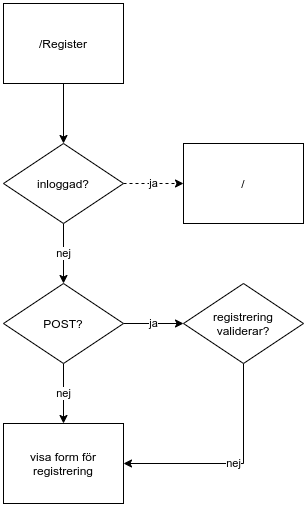

The diagram above was exported from draw.io. Its source (the exported page's mxGraphModel, read from the mxfile embedded in the PNG):
<mxGraphModel dx="1422" dy="806" grid="1" gridSize="10" guides="1" tooltips="1" connect="1" arrows="1" fold="1" page="1" pageScale="1" pageWidth="2000" pageHeight="2000" math="0" shadow="0">
  <root>
    <mxCell id="0" />
    <mxCell id="1" parent="0" />
    <mxCell id="iTUbh-rjfxPL0HeznWDi-1" value="/" style="rounded=0;whiteSpace=wrap;html=1;" parent="1" vertex="1">
      <mxGeometry x="220" y="140" width="120" height="80" as="geometry" />
    </mxCell>
    <mxCell id="iTUbh-rjfxPL0HeznWDi-2" value="" style="edgeStyle=orthogonalEdgeStyle;rounded=0;orthogonalLoop=1;jettySize=auto;html=1;" parent="1" source="iTUbh-rjfxPL0HeznWDi-3" target="iTUbh-rjfxPL0HeznWDi-6" edge="1">
      <mxGeometry relative="1" as="geometry" />
    </mxCell>
    <mxCell id="iTUbh-rjfxPL0HeznWDi-3" value="/Register" style="rounded=0;whiteSpace=wrap;html=1;" parent="1" vertex="1">
      <mxGeometry x="40" width="120" height="80" as="geometry" />
    </mxCell>
    <mxCell id="iTUbh-rjfxPL0HeznWDi-4" value="ja" style="edgeStyle=orthogonalEdgeStyle;rounded=0;orthogonalLoop=1;jettySize=auto;html=1;dashed=1;" parent="1" source="iTUbh-rjfxPL0HeznWDi-6" target="iTUbh-rjfxPL0HeznWDi-1" edge="1">
      <mxGeometry relative="1" as="geometry" />
    </mxCell>
    <mxCell id="iTUbh-rjfxPL0HeznWDi-5" value="nej" style="edgeStyle=orthogonalEdgeStyle;rounded=0;orthogonalLoop=1;jettySize=auto;html=1;" parent="1" source="iTUbh-rjfxPL0HeznWDi-6" target="iTUbh-rjfxPL0HeznWDi-9" edge="1">
      <mxGeometry relative="1" as="geometry" />
    </mxCell>
    <mxCell id="iTUbh-rjfxPL0HeznWDi-6" value="inloggad?" style="rhombus;whiteSpace=wrap;html=1;rounded=0;" parent="1" vertex="1">
      <mxGeometry x="40" y="140" width="120" height="80" as="geometry" />
    </mxCell>
    <mxCell id="iTUbh-rjfxPL0HeznWDi-7" value="nej" style="edgeStyle=orthogonalEdgeStyle;rounded=0;orthogonalLoop=1;jettySize=auto;html=1;" parent="1" source="iTUbh-rjfxPL0HeznWDi-9" target="iTUbh-rjfxPL0HeznWDi-10" edge="1">
      <mxGeometry relative="1" as="geometry" />
    </mxCell>
    <mxCell id="iTUbh-rjfxPL0HeznWDi-8" value="ja" style="edgeStyle=orthogonalEdgeStyle;rounded=0;orthogonalLoop=1;jettySize=auto;html=1;" parent="1" source="iTUbh-rjfxPL0HeznWDi-9" target="iTUbh-rjfxPL0HeznWDi-12" edge="1">
      <mxGeometry relative="1" as="geometry" />
    </mxCell>
    <mxCell id="iTUbh-rjfxPL0HeznWDi-9" value="POST?" style="rhombus;whiteSpace=wrap;html=1;rounded=0;" parent="1" vertex="1">
      <mxGeometry x="40" y="280" width="120" height="80" as="geometry" />
    </mxCell>
    <mxCell id="iTUbh-rjfxPL0HeznWDi-10" value="visa form för&lt;br&gt;registrering" style="whiteSpace=wrap;html=1;rounded=0;" parent="1" vertex="1">
      <mxGeometry x="40" y="420" width="120" height="80" as="geometry" />
    </mxCell>
    <mxCell id="iTUbh-rjfxPL0HeznWDi-11" value="nej" style="edgeStyle=orthogonalEdgeStyle;rounded=0;orthogonalLoop=1;jettySize=auto;html=1;entryX=1;entryY=0.5;entryDx=0;entryDy=0;" parent="1" source="iTUbh-rjfxPL0HeznWDi-12" target="iTUbh-rjfxPL0HeznWDi-10" edge="1">
      <mxGeometry relative="1" as="geometry">
        <mxPoint x="260" y="490" as="targetPoint" />
        <Array as="points">
          <mxPoint x="280" y="460" />
        </Array>
      </mxGeometry>
    </mxCell>
    <mxCell id="iTUbh-rjfxPL0HeznWDi-12" value="registrering&lt;br&gt;validerar?" style="rhombus;whiteSpace=wrap;html=1;rounded=0;" parent="1" vertex="1">
      <mxGeometry x="220" y="280" width="120" height="80" as="geometry" />
    </mxCell>
  </root>
</mxGraphModel>